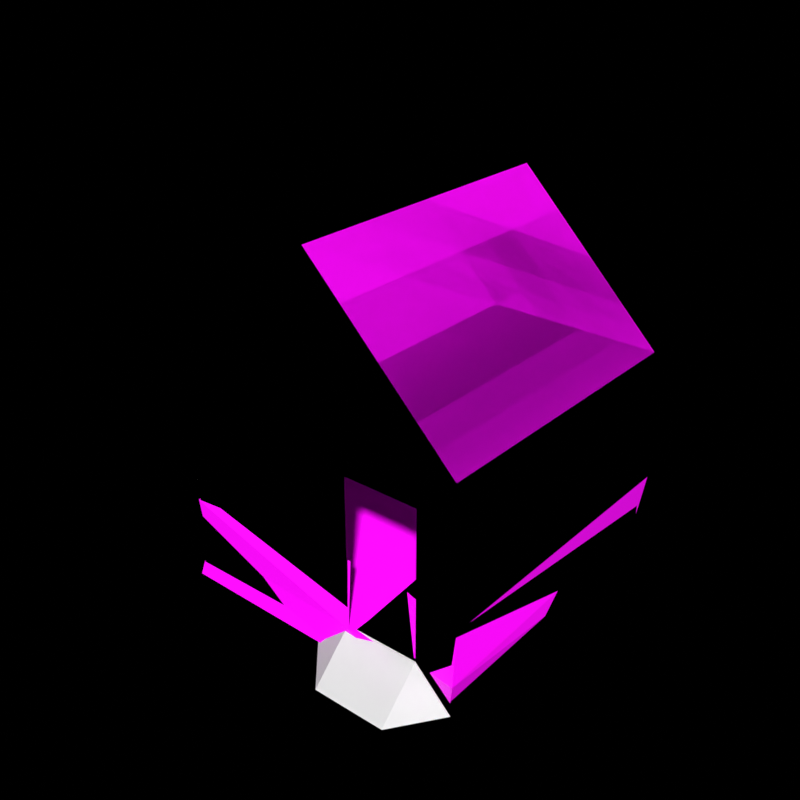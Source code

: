 # Source: sm_house.blend  (saved by Blender 4.0.36; exported with 4.5.12 LTS)
import bpy
from mathutils import Matrix  # noqa: F401  (used for matrix-valued properties, if any)

bpy.ops.wm.read_factory_settings(use_empty=True)
scene = bpy.context.scene
scene.name = 'Scene'

# ---- collections
col_helpers = bpy.data.collections.new('Helpers'); scene.collection.children.link(col_helpers)
col_helpers.hide_render = True
col_scene = bpy.data.collections.new('Scene'); scene.collection.children.link(col_scene)

# ---- images (referenced by path relative to the original .blend; pixels are not part of the script)
import os
ASSET_DIR = os.environ.get("B2B_ASSET_DIR", "")  # directory of the original .blend (textures are referenced by path, not embedded)
HERE = os.path.dirname(os.path.abspath(__file__))  # packed textures are extracted next to this script under _unpacked/

def load_image(name, relpath, width, height, colorspace="sRGB"):
    """Load a texture the original file referenced (path relative to the .blend, or extracted next to this script)."""
    p = next((c for c in (os.path.join(HERE, relpath), os.path.join(ASSET_DIR, relpath)) if relpath and os.path.exists(c)), "")
    if p:
        img = bpy.data.images.load(p, check_existing=True)
        img.name = name
    else:  # same state as the original file: an image datablock whose file is absent (Cycles renders it pink)
        img = bpy.data.images.new(name, width, height)
        img.source = "FILE"
        img.filepath = "//" + (relpath or name)
    img.colorspace_settings.name = colorspace
    return img
img_t_gravelcoal_png = load_image('t_gravelcoal.png', 't_gravelcoal.png', 1024, 1024, 'sRGB')
img_t_cobblestone_png = load_image('t_cobblestone.png', 't_cobblestone.png', 1024, 1024, 'sRGB')
img_t_wood_planks_png = load_image('t_wood_planks.png', 't_wood_planks.png', 1024, 1024, 'sRGB')

# ---- materials (node trees are filled in below, after node groups)
mat_gravelcoal = bpy.data.materials.new('gravelcoal')
mat_gravelcoal.use_transparent_shadow = False
mat_stone = bpy.data.materials.new('stone')
mat_stone.use_transparent_shadow = False
mat_wood_planks = bpy.data.materials.new('wood_planks')
mat_wood_planks.use_transparent_shadow = False

# ---- material node trees
mat_gravelcoal.use_nodes = True; mat_gravelcoal.node_tree.nodes.clear()
_N = mat_gravelcoal.node_tree.nodes; _L = mat_gravelcoal.node_tree.links
n0 = _N.new('ShaderNodeOutputMaterial'); n0.name = 'Material Output'; n0.location = (300, 300)
n1 = _N.new('ShaderNodeBsdfPrincipled'); n1.name = 'Principled BSDF'; n1.location = (10, 300)
n1.inputs[3].default_value = 1.45
n2 = _N.new('ShaderNodeTexImage'); n2.name = 'Image Texture'; n2.location = (-398, 286)
n2.image = img_t_gravelcoal_png
_L.new(n1.outputs[0], n0.inputs[0])
_L.new(n2.outputs[0], n1.inputs[0])
n0.is_active_output = True
mat_stone.use_nodes = True; mat_stone.node_tree.nodes.clear()
_N = mat_stone.node_tree.nodes; _L = mat_stone.node_tree.links
n0 = _N.new('ShaderNodeOutputMaterial'); n0.name = 'Material Output'; n0.location = (300, 300)
n1 = _N.new('ShaderNodeBsdfPrincipled'); n1.name = 'Principled BSDF'; n1.location = (10, 300)
n1.inputs[3].default_value = 1.45
n2 = _N.new('ShaderNodeTexImage'); n2.name = 'Image Texture'; n2.location = (-371, 269)
n2.image = img_t_cobblestone_png
_L.new(n1.outputs[0], n0.inputs[0])
_L.new(n2.outputs[0], n1.inputs[0])
n0.is_active_output = True
mat_wood_planks.use_nodes = True; mat_wood_planks.node_tree.nodes.clear()
_N = mat_wood_planks.node_tree.nodes; _L = mat_wood_planks.node_tree.links
n0 = _N.new('ShaderNodeOutputMaterial'); n0.name = 'Material Output'; n0.location = (300, 300)
n1 = _N.new('ShaderNodeBsdfPrincipled'); n1.name = 'Principled BSDF'; n1.location = (10, 300)
n1.inputs[3].default_value = 1.45
n2 = _N.new('ShaderNodeTexImage'); n2.name = 'Image Texture'; n2.location = (-427, 277)
n2.image = img_t_wood_planks_png
_L.new(n1.outputs[0], n0.inputs[0])
_L.new(n2.outputs[0], n1.inputs[0])
n0.is_active_output = True

# ---- world
world_world = bpy.data.worlds.new('World'); scene.world = world_world
world_world.use_nodes = True; world_world.node_tree.nodes.clear()
_N = world_world.node_tree.nodes; _L = world_world.node_tree.links
n0 = _N.new('ShaderNodeOutputWorld'); n0.name = 'World Output'; n0.location = (300, 300)
n0.is_active_output = True
world_world.color = (0.05088, 0.05088, 0.05088)
world_world.use_sun_shadow = False
world_world.sun_shadow_jitter_overblur = 0.0

# ---- meshes
me_cube = bpy.data.meshes.new('Cube')
me_cube.from_pydata([(-4.0, -1.0, -1.0), (-4.0, 7.0, -1.0), (4.0, -1.0, -1.0), (4.0, -1.0, 5.0), (4.0, 7.0, -1.0), (0.0, 7.0, -1.0), (1.0, -1.0, -1.0), (3.0, -1.0, -1.0), (3.0, -1.0, 4.0), (1.0, -1.0, 4.0), (-4.0, -1.0, 5.0), (-4.0, 7.0, 5.0), (4.0, 7.0, 5.0), (0.0, 7.0, 9.0), (0.0, -1.0, 9.0), (-4.0, -1.0, 0.0), (-4.0, 7.0, 0.0), (4.0, -1.0, 0.0), (4.0, 7.0, 0.0), (3.0, -1.0, 0.0), (1.0, -1.0, 0.0), (3.0, -2.152, -1.152), (1.0, -2.152, -1.152), (0.0, -1.0, -1.0)], [], [(0, 10, 11, 1), (5, 13, 12, 4), (4, 12, 3, 2), (6, 9, 10, 0), (9, 8, 14), (12, 13, 14, 3), (13, 11, 10, 14), (2, 3, 8, 7), (1, 11, 13, 5), (10, 9, 14), (8, 3, 14), (18, 16, 15, 17), (20, 19, 21, 22), (19, 21, 2), (20, 22, 23)])
_uv = me_cube.uv_layers.new(name='UVMap')
_uv.uv.foreach_set('vector', [0.375, 0.0, 0.625, 0.0, 0.625, 0.25, 0.375, 0.25, 0.375, 0.375, 0.625, 0.375, 0.625, 0.5, 0.375, 0.5, 0.375, 0.5, 0.625, 0.5, 0.625, 0.75, 0.375, 0.75, 0.375, 0.9167, 0.625, 0.9167, 0.625, 1.0, 0.375, 1.0, 0.0, 0.0, 0.0, 0.0, 0.0, 0.0, 0.625, 0.5, 0.75, 0.5, 0.75, 0.75, 0.625, 0.75, 0.75, 0.5, 0.875, 0.5, 0.875, 0.75, 0.75, 0.75, 0.375, 0.75, 0.625, 0.75, 0.625, 0.8333, 0.375, 0.8333, 0.375, 0.25, 0.625, 0.25, 0.625, 0.375, 0.375, 0.375, 0.625, 1.0, 0.625, 0.9167, 0.625, 0.9167, 0.625, 0.8333, 0.625, 0.75, 0.625, 0.8333, 0.625, 0.5, 0.875, 0.5, 0.875, 0.75, 0.625, 0.75, 0.0, 0.0, 0.0, 0.0, 0.0, 0.0, 0.0, 0.0, 0.0, 0.0, 0.0, 0.0, 0.0, 0.0, 0.0, 0.0, 0.0, 0.0, 0.0, 0.0])
me_cube.update()
me_cube_001 = bpy.data.meshes.new('Cube.001')
me_cube_001.from_pydata([(-3.879, -0.9162, 0.08497), (-3.963, 6.836, 0.02628), (4.115, -1.117, -0.04462), (3.897, 7.134, -0.01834), (3.883, -0.908, -1.082), (-4.109, -1.056, -0.8827), (-4.09, 7.026, -1.142), (3.869, 7.107, -0.9846), (-3.955, -1.05, 1.439), (3.99, -0.8484, 1.207), (1.041, 6.837, -0.02179), (3.087, 6.966, -0.1421), (2.909, -0.9172, -0.1176), (1.121, -1.119, 0.009973), (0.9417, 7.138, -1.08), (3.014, 6.896, -1.133), (3.01, -1.14, -1.096), (1.147, -1.069, -0.9494), (-1.815, 6.63, 2.71), (1.481, 7.456, 2.219), (-3.894, 7.125, 3.045), (3.887, 7.039, 2.879), (-0.04542, 7.056, 7.049), (4.165, 7.068, 1.473), (-5.133, 6.621, 1.907), (0.8641, -0.7257, 1.58), (2.681, -0.9041, 1.688)], [], [(2, 3, 9), (2, 4, 7, 3), (1, 6, 5, 0), (12, 16, 4, 2), (10, 14, 6, 1), (2, 3, 11, 12), (1, 0, 8), (12, 2, 9), (10, 1, 18), (3, 11, 19), (11, 10, 18, 19), (0, 13, 8), (11, 10, 13, 12), (0, 1, 10, 13), (3, 7, 15, 11), (11, 15, 14, 10), (0, 5, 17, 13), (13, 17, 16, 12), (18, 1, 20, 22), (3, 19, 22, 21), (19, 18, 22), (9, 3, 23), (1, 8, 24), (8, 13, 25), (12, 9, 26)])
me_cube_001.polygons.foreach_set('material_index', [0, 1, 1, 1, 1, 1, 0, 0, 0, 0, 0, 0, 1, 1, 1, 1, 1, 1, 0, 0, 0, 0, 0, 0, 0])
_uv = me_cube_001.uv_layers.new(name='UVMap')
_uv.uv.foreach_set('vector', [0.3383, 0.09411, 0.294, 0.7417, 0.2382, 0.109, 0.7765, 0.1822, 0.8906, 0.0824, 0.9282, 0.8659, 0.8433, 0.7841, 0.09056, 0.7918, 9.648e-05, 0.8762, 9.649e-05, 0.1846, 0.09584, 0.242, 0.6821, 0.1328, 0.7507, 0.009892, 0.8906, 0.0824, 0.7765, 0.1822, 0.5453, 0.8633, 0.5315, 0.9999, 9.648e-05, 0.8762, 0.09056, 0.7918, 0.7765, 0.1822, 0.8433, 0.7841, 0.7505, 0.8315, 0.6821, 0.1328, 0.000136, 0.9999, 0.04659, 0.3919, 0.1537, 0.3888, 0.3173, 0.000136, 0.3383, 0.09411, 0.2382, 0.109, 0.3438, 0.3989, 0.3385, 0.002822, 0.5534, 0.1687, 0.3527, 0.6285, 0.3385, 0.5631, 0.5261, 0.4341, 0.3385, 0.5631, 0.3438, 0.3989, 0.5534, 0.1687, 0.5261, 0.4341, 0.04659, 0.3919, 0.009133, 0.000136, 0.1537, 0.3888, 0.7505, 0.8315, 0.5453, 0.8633, 0.4983, 0.1149, 0.6821, 0.1328, 0.09584, 0.242, 0.09056, 0.7918, 0.5453, 0.8633, 0.4983, 0.1149, 0.8433, 0.7841, 0.9282, 0.8659, 0.8063, 0.9606, 0.7505, 0.8315, 0.7505, 0.8315, 0.8063, 0.9606, 0.5315, 0.9999, 0.5453, 0.8633, 0.09584, 0.242, 9.649e-05, 0.1846, 0.4937, 9.635e-05, 0.4983, 0.1149, 0.4983, 0.1149, 0.4937, 9.635e-05, 0.7507, 0.009892, 0.6821, 0.1328, 0.5534, 0.1687, 0.3385, 0.002822, 0.5793, 0.000136, 0.9005, 0.2999, 0.3527, 0.6285, 0.5261, 0.4341, 0.9005, 0.2999, 0.5847, 0.6241, 0.5261, 0.4341, 0.5534, 0.1687, 0.9005, 0.2999, 0.2382, 0.109, 0.294, 0.7417, 0.1754, 0.7289, 0.000136, 0.9999, 0.1537, 0.3888, 0.1752, 0.9999, 0.1537, 0.3888, 0.009133, 0.000136, 0.1377, 0.009228, 0.3173, 0.000136, 0.2382, 0.109, 0.1754, 0.019])
me_cube_001.materials.append(mat_gravelcoal)
me_cube_001.materials.append(mat_stone)
me_cube_001.update()
me_cube_002 = bpy.data.meshes.new('Cube.002')
me_cube_002.from_pydata([(-4.0, -1.0, 0.0), (-4.0, 7.0, 0.0), (4.0, -1.0, 0.0), (4.0, -1.0, 5.0), (4.0, 7.0, 0.0), (0.0, 7.0, 0.0), (1.0, -1.0, 0.0), (3.0, -1.0, 0.0), (3.0, -1.0, 4.0), (1.0, -1.0, 4.0), (-4.0, -1.0, 5.0), (-4.0, 7.0, 5.0), (4.0, 7.0, 5.0), (0.0, 7.0, 9.0), (0.0, -1.0, 9.0), (-4.0, -1.0, 0.0), (-4.0, 7.0, 0.0), (4.0, -1.0, 0.0), (4.0, 7.0, 0.0), (4.0, -1.0, -1.0), (-4.0, -1.0, -1.0), (-4.0, 7.0, -1.0), (4.0, 7.0, -1.0), (4.0, -1.0, -1.0)], [], [(0, 10, 11, 1), (5, 13, 12, 4), (4, 12, 3, 2), (6, 9, 10, 0), (9, 8, 14), (12, 13, 14, 3), (13, 11, 10, 14), (2, 3, 8, 7), (1, 11, 13, 5), (10, 9, 14), (8, 3, 14), (18, 17, 15, 16), (18, 16, 21, 22), (17, 18, 22, 23), (16, 15, 20, 21), (15, 17, 23, 20)])
me_cube_002.polygons.foreach_set('material_index', [0, 0, 0, 0, 0, 0, 0, 0, 0, 0, 0, 1, 1, 1, 1, 1])
_uv = me_cube_002.uv_layers.new(name='UVMap')
_uv.uv.foreach_set('vector', [0.05556, 0.0, 0.05556, 0.5556, 0.9444, 0.5556, 0.9444, 0.0, 0.5, 0.0, 0.5, 1.0, 0.9444, 0.5556, 0.9444, 0.0, 0.9444, 0.0, 0.9444, 0.5556, 0.05556, 0.5556, 0.05556, 0.0, 0.6111, 0.0, 0.6111, 0.4444, 0.05556, 0.5556, 0.05556, 0.0, 0.6111, 0.4444, 0.8333, 0.4444, 0.5, 1.0, 0.9444, 0.9444, 0.5, 0.9444, 0.5, 0.05556, 0.9444, 0.05556, 0.5, 0.9444, 0.05556, 0.9444, 0.05556, 0.05556, 0.5, 0.05556, 0.9444, 0.0, 0.9444, 0.5556, 0.8333, 0.4444, 0.8333, 0.0, 0.05556, 0.0, 0.05556, 0.5556, 0.5, 1.0, 0.5, 0.0, 0.05556, 0.5556, 0.6111, 0.4444, 0.5, 1.0, 0.8333, 0.4444, 0.9444, 0.5556, 0.5, 1.0, 0.7781, 0.8867, 0.1043, 0.7968, 0.1244, 0.1133, 0.7982, 0.2032, 0.7781, 0.8867, 0.7982, 0.2032, 0.9025, 0.09136, 0.9025, 0.9999, 0.1043, 0.7968, 0.7781, 0.8867, 0.9025, 0.9999, 9.491e-05, 0.9086, 0.7982, 0.2032, 0.1244, 0.1133, 9.495e-05, 9.5e-05, 0.9025, 0.09136, 0.1244, 0.1133, 0.1043, 0.7968, 9.491e-05, 0.9086, 9.495e-05, 9.5e-05])
me_cube_002.materials.append(mat_wood_planks)
me_cube_002.materials.append(mat_stone)
me_cube_002.update()

# ---- objects
ob_house_ccv = bpy.data.objects.new('house_ccv', me_cube)
ob_house_winter = bpy.data.objects.new('house_winter', me_cube_001)
ob_house_summer = bpy.data.objects.new('house_summer', me_cube_002)

# ---- transforms, parenting, visibility, modifiers, constraints
ob_house_ccv.location = (0.0, 0.0, 0.0)
_m = ob_house_ccv.modifiers.new('Solidify', 'SOLIDIFY')
_m.thickness = 0.0
_m.offset = 0.0
_m.use_rim = False
ob_house_winter.location = (0.0, 0.0, 0.0)
ob_house_summer.location = (0.0, 0.0, 0.0)
_m = ob_house_summer.modifiers.new('Solidify', 'SOLIDIFY')
_m.thickness = 0.0
_m.offset = 0.0
_m.use_rim = False

# ---- collection membership
col_scene.objects.link(ob_house_ccv)
col_scene.objects.link(ob_house_winter)
col_scene.objects.link(ob_house_summer)

# ---- scene / render settings (as saved in the file)
scene.frame_start = 0; scene.frame_end = 59; scene.frame_set(0)
scene.render.engine = 'BLENDER_EEVEE_NEXT'
scene.render.image_settings.color_mode = 'RGB'
scene.render.resolution_x = 2048
scene.render.resolution_y = 2048
scene.render.fps = 30
scene.render.film_transparent = True
scene.render.use_sequencer = False
scene.cycles.samples = 256
scene.cycles.sampling_pattern = 'TABULATED_SOBOL'
scene.view_settings.view_transform = 'Standard'
scene.view_settings.exposure = 1.0
bpy.context.view_layer.update()

# ---- added for rendering (the .blend has no active camera and no usable light): camera, sun
cam_auto = bpy.data.cameras.new('AutoCamera')
cam_auto.lens = 50.0
cam_auto.sensor_width = 36.0
cam_auto.clip_end = 1000.0
ob_auto_camera = bpy.data.objects.new('AutoCamera', cam_auto)
scene.collection.objects.link(ob_auto_camera)
ob_auto_camera.location = (15.0486, -15.987, 16.3499)
ob_auto_camera.rotation_euler = (1.09748, -7.21219e-08, 0.694738)
scene.camera = ob_auto_camera
light_auto_sun = bpy.data.lights.new('AutoSun', 'SUN')
light_auto_sun.energy = 3.0
light_auto_sun.angle = 0.0523599
ob_auto_sun = bpy.data.objects.new('AutoSun', light_auto_sun)
scene.collection.objects.link(ob_auto_sun)
ob_auto_sun.rotation_euler = (0.872665, 0.174533, 0.523599)
bpy.context.view_layer.update()
